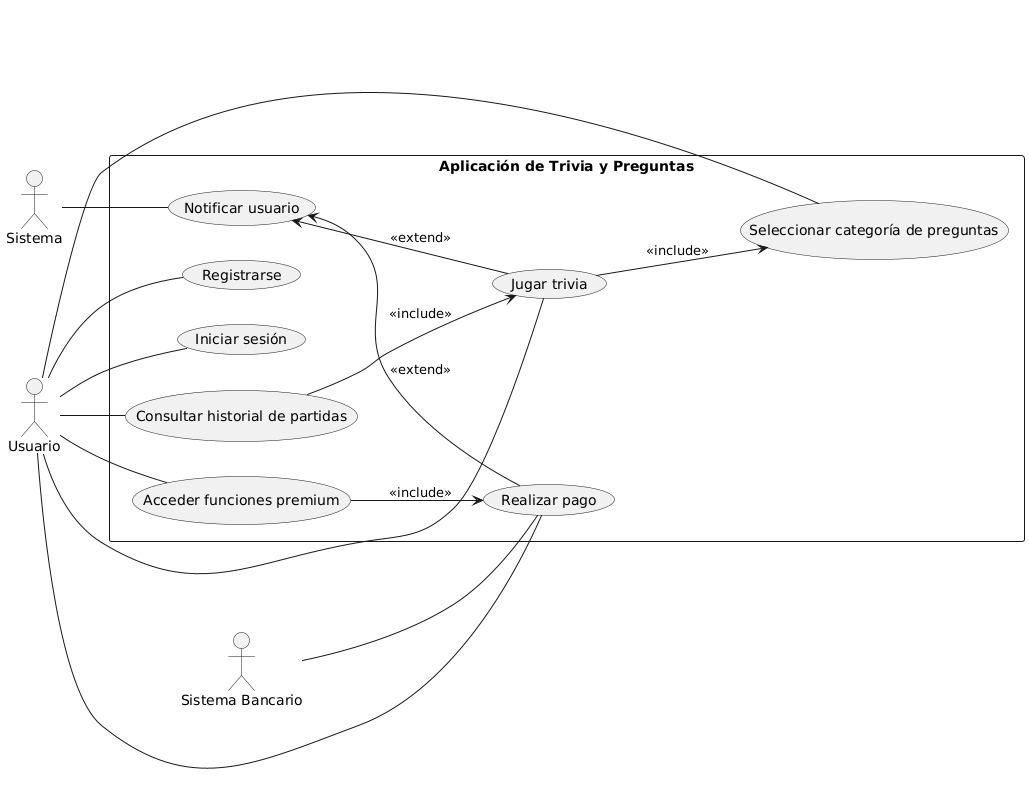

The diagram above was rendered by PlantUML. Its source (embedded in the PNG):
@startuml
left to right direction

actor "Usuario" as U
actor "Sistema" as SYS
actor "Sistema Bancario" as SB

rectangle "Aplicación de Trivia y Preguntas" as ATP {
  (Registrarse) as UC1
  (Iniciar sesión) as UC2
  (Seleccionar categoría de preguntas) as UC3
  (Jugar trivia) as UC4
  (Consultar historial de partidas) as UC5
  (Realizar pago) as UC6
  (Acceder funciones premium) as UC7
  (Notificar usuario) as UC8

  UC4 --> UC3 : <<include>>
  UC5 --> UC4 : <<include>>
  UC7 --> UC6 : <<include>>

  UC8 <-- UC6 : <<extend>>
  UC8 <-- UC4 : <<extend>>
}

U -- UC1
U -- UC2
U -- UC3
U -- UC4
U -- UC5
U -- UC6
U -- UC7

SYS -- UC8
SB -- UC6
@enduml